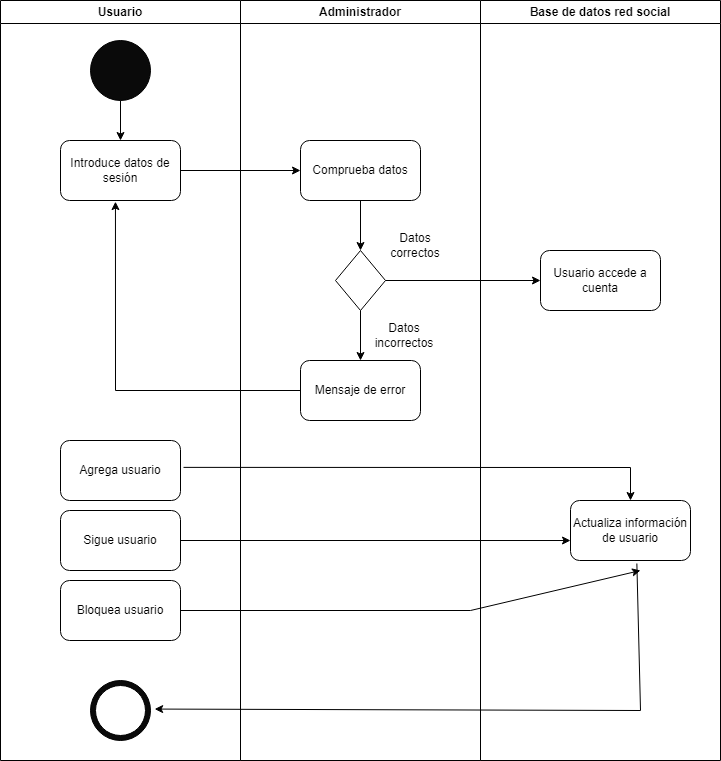

The diagram above was exported from draw.io. Its source (the exported page's mxGraphModel, read from the mxfile embedded in the PNG):
<mxGraphModel dx="1221" dy="728" grid="1" gridSize="10" guides="1" tooltips="1" connect="1" arrows="1" fold="1" page="1" pageScale="1" pageWidth="827" pageHeight="1169" math="0" shadow="0">
  <root>
    <mxCell id="0" />
    <mxCell id="1" parent="0" />
    <mxCell id="yvYPalGavBVkVp-TFTj6-55" value="Usuario" style="swimlane;whiteSpace=wrap;html=1;" parent="1" vertex="1">
      <mxGeometry x="40" y="40" width="240" height="760" as="geometry" />
    </mxCell>
    <mxCell id="yvYPalGavBVkVp-TFTj6-58" value="" style="ellipse;whiteSpace=wrap;html=1;aspect=fixed;fillColor=#0A0A0A;" parent="yvYPalGavBVkVp-TFTj6-55" vertex="1">
      <mxGeometry x="90" y="40" width="60" height="60" as="geometry" />
    </mxCell>
    <mxCell id="yvYPalGavBVkVp-TFTj6-62" value="" style="group" parent="yvYPalGavBVkVp-TFTj6-55" vertex="1" connectable="0">
      <mxGeometry x="90" y="680" width="60" height="60" as="geometry" />
    </mxCell>
    <mxCell id="yvYPalGavBVkVp-TFTj6-60" value="" style="ellipse;whiteSpace=wrap;html=1;aspect=fixed;fillColor=#0A0A0A;" parent="yvYPalGavBVkVp-TFTj6-62" vertex="1">
      <mxGeometry width="60" height="60" as="geometry" />
    </mxCell>
    <mxCell id="yvYPalGavBVkVp-TFTj6-61" value="" style="ellipse;whiteSpace=wrap;html=1;aspect=fixed;fillColor=#FFFFFF;" parent="yvYPalGavBVkVp-TFTj6-62" vertex="1">
      <mxGeometry x="5" y="5" width="50" height="50" as="geometry" />
    </mxCell>
    <mxCell id="yvYPalGavBVkVp-TFTj6-63" value="Introduce datos de sesión" style="rounded=1;whiteSpace=wrap;html=1;" parent="yvYPalGavBVkVp-TFTj6-55" vertex="1">
      <mxGeometry x="60" y="140" width="120" height="60" as="geometry" />
    </mxCell>
    <mxCell id="yvYPalGavBVkVp-TFTj6-64" value="" style="endArrow=classic;html=1;rounded=0;entryX=0.5;entryY=0;entryDx=0;entryDy=0;" parent="yvYPalGavBVkVp-TFTj6-55" target="yvYPalGavBVkVp-TFTj6-63" edge="1">
      <mxGeometry width="50" height="50" relative="1" as="geometry">
        <mxPoint x="120" y="100" as="sourcePoint" />
        <mxPoint x="170" y="50" as="targetPoint" />
      </mxGeometry>
    </mxCell>
    <mxCell id="yvYPalGavBVkVp-TFTj6-67" value="" style="endArrow=classic;html=1;rounded=0;entryX=0;entryY=0.5;entryDx=0;entryDy=0;" parent="yvYPalGavBVkVp-TFTj6-55" target="yvYPalGavBVkVp-TFTj6-65" edge="1">
      <mxGeometry width="50" height="50" relative="1" as="geometry">
        <mxPoint x="180" y="170" as="sourcePoint" />
        <mxPoint x="230" y="120" as="targetPoint" />
      </mxGeometry>
    </mxCell>
    <mxCell id="yvYPalGavBVkVp-TFTj6-93" value="Agrega usuario" style="rounded=1;whiteSpace=wrap;html=1;" parent="yvYPalGavBVkVp-TFTj6-55" vertex="1">
      <mxGeometry x="60" y="440" width="120" height="60" as="geometry" />
    </mxCell>
    <mxCell id="yvYPalGavBVkVp-TFTj6-100" value="Bloquea usuario" style="rounded=1;whiteSpace=wrap;html=1;" parent="yvYPalGavBVkVp-TFTj6-55" vertex="1">
      <mxGeometry x="60" y="580" width="120" height="60" as="geometry" />
    </mxCell>
    <mxCell id="yvYPalGavBVkVp-TFTj6-101" value="Sigue usuario" style="rounded=1;whiteSpace=wrap;html=1;" parent="yvYPalGavBVkVp-TFTj6-55" vertex="1">
      <mxGeometry x="60" y="510" width="120" height="60" as="geometry" />
    </mxCell>
    <mxCell id="yvYPalGavBVkVp-TFTj6-105" value="" style="endArrow=classic;html=1;rounded=0;" parent="yvYPalGavBVkVp-TFTj6-55" edge="1">
      <mxGeometry width="50" height="50" relative="1" as="geometry">
        <mxPoint x="180" y="610" as="sourcePoint" />
        <mxPoint x="640" y="570" as="targetPoint" />
        <Array as="points">
          <mxPoint x="470" y="610" />
        </Array>
      </mxGeometry>
    </mxCell>
    <mxCell id="yvYPalGavBVkVp-TFTj6-56" value="Administrador" style="swimlane;whiteSpace=wrap;html=1;" parent="1" vertex="1">
      <mxGeometry x="280" y="40" width="240" height="760" as="geometry" />
    </mxCell>
    <mxCell id="yvYPalGavBVkVp-TFTj6-65" value="Comprueba datos" style="rounded=1;whiteSpace=wrap;html=1;" parent="yvYPalGavBVkVp-TFTj6-56" vertex="1">
      <mxGeometry x="60" y="140" width="120" height="60" as="geometry" />
    </mxCell>
    <mxCell id="yvYPalGavBVkVp-TFTj6-68" value="" style="rhombus;whiteSpace=wrap;html=1;" parent="yvYPalGavBVkVp-TFTj6-56" vertex="1">
      <mxGeometry x="95" y="250" width="50" height="60" as="geometry" />
    </mxCell>
    <mxCell id="yvYPalGavBVkVp-TFTj6-69" value="Datos incorrectos" style="text;html=1;align=center;verticalAlign=middle;whiteSpace=wrap;rounded=0;" parent="yvYPalGavBVkVp-TFTj6-56" vertex="1">
      <mxGeometry x="134" y="320" width="60" height="30" as="geometry" />
    </mxCell>
    <mxCell id="yvYPalGavBVkVp-TFTj6-70" value="Datos correctos" style="text;html=1;align=center;verticalAlign=middle;whiteSpace=wrap;rounded=0;" parent="yvYPalGavBVkVp-TFTj6-56" vertex="1">
      <mxGeometry x="145" y="230" width="60" height="30" as="geometry" />
    </mxCell>
    <mxCell id="yvYPalGavBVkVp-TFTj6-72" value="" style="endArrow=classic;html=1;rounded=0;entryX=0.5;entryY=0;entryDx=0;entryDy=0;exitX=0.5;exitY=1;exitDx=0;exitDy=0;" parent="yvYPalGavBVkVp-TFTj6-56" source="yvYPalGavBVkVp-TFTj6-65" target="yvYPalGavBVkVp-TFTj6-68" edge="1">
      <mxGeometry width="50" height="50" relative="1" as="geometry">
        <mxPoint x="70" y="260" as="sourcePoint" />
        <mxPoint x="120" y="210" as="targetPoint" />
      </mxGeometry>
    </mxCell>
    <mxCell id="yvYPalGavBVkVp-TFTj6-76" value="Mensaje de error" style="rounded=1;whiteSpace=wrap;html=1;" parent="yvYPalGavBVkVp-TFTj6-56" vertex="1">
      <mxGeometry x="60" y="360" width="120" height="60" as="geometry" />
    </mxCell>
    <mxCell id="yvYPalGavBVkVp-TFTj6-77" value="" style="endArrow=classic;html=1;rounded=0;exitX=0.5;exitY=1;exitDx=0;exitDy=0;entryX=0.5;entryY=0;entryDx=0;entryDy=0;" parent="yvYPalGavBVkVp-TFTj6-56" source="yvYPalGavBVkVp-TFTj6-68" target="yvYPalGavBVkVp-TFTj6-76" edge="1">
      <mxGeometry width="50" height="50" relative="1" as="geometry">
        <mxPoint x="-80" y="340" as="sourcePoint" />
        <mxPoint x="-30" y="290" as="targetPoint" />
      </mxGeometry>
    </mxCell>
    <mxCell id="yvYPalGavBVkVp-TFTj6-59" value="Base de datos red social" style="swimlane;whiteSpace=wrap;html=1;" parent="1" vertex="1">
      <mxGeometry x="520" y="40" width="240" height="760" as="geometry" />
    </mxCell>
    <mxCell id="yvYPalGavBVkVp-TFTj6-73" value="Usuario accede a cuenta" style="rounded=1;whiteSpace=wrap;html=1;" parent="yvYPalGavBVkVp-TFTj6-59" vertex="1">
      <mxGeometry x="60" y="250" width="120" height="60" as="geometry" />
    </mxCell>
    <mxCell id="yvYPalGavBVkVp-TFTj6-79" value="Actualiza información de usuario" style="rounded=1;whiteSpace=wrap;html=1;" parent="yvYPalGavBVkVp-TFTj6-59" vertex="1">
      <mxGeometry x="90" y="500" width="120" height="60" as="geometry" />
    </mxCell>
    <mxCell id="yvYPalGavBVkVp-TFTj6-75" value="" style="endArrow=classic;html=1;rounded=0;exitX=1;exitY=0.5;exitDx=0;exitDy=0;entryX=0;entryY=0.5;entryDx=0;entryDy=0;" parent="1" source="yvYPalGavBVkVp-TFTj6-68" target="yvYPalGavBVkVp-TFTj6-73" edge="1">
      <mxGeometry width="50" height="50" relative="1" as="geometry">
        <mxPoint x="440" y="460" as="sourcePoint" />
        <mxPoint x="490" y="410" as="targetPoint" />
      </mxGeometry>
    </mxCell>
    <mxCell id="yvYPalGavBVkVp-TFTj6-84" value="" style="endArrow=classic;html=1;rounded=0;exitX=0;exitY=0.5;exitDx=0;exitDy=0;entryX=0.458;entryY=1.019;entryDx=0;entryDy=0;entryPerimeter=0;" parent="1" source="yvYPalGavBVkVp-TFTj6-76" target="yvYPalGavBVkVp-TFTj6-63" edge="1">
      <mxGeometry width="50" height="50" relative="1" as="geometry">
        <mxPoint x="80" y="390" as="sourcePoint" />
        <mxPoint x="130" y="340" as="targetPoint" />
        <Array as="points">
          <mxPoint x="155" y="430" />
        </Array>
      </mxGeometry>
    </mxCell>
    <mxCell id="yvYPalGavBVkVp-TFTj6-102" value="" style="endArrow=classic;html=1;rounded=0;exitX=1.025;exitY=0.448;exitDx=0;exitDy=0;exitPerimeter=0;" parent="1" source="yvYPalGavBVkVp-TFTj6-93" target="yvYPalGavBVkVp-TFTj6-79" edge="1">
      <mxGeometry width="50" height="50" relative="1" as="geometry">
        <mxPoint x="350" y="540" as="sourcePoint" />
        <mxPoint x="400" y="490" as="targetPoint" />
        <Array as="points">
          <mxPoint x="670" y="507" />
        </Array>
      </mxGeometry>
    </mxCell>
    <mxCell id="yvYPalGavBVkVp-TFTj6-103" value="" style="endArrow=classic;html=1;rounded=0;exitX=1;exitY=0.5;exitDx=0;exitDy=0;entryX=0;entryY=0.667;entryDx=0;entryDy=0;entryPerimeter=0;" parent="1" source="yvYPalGavBVkVp-TFTj6-101" target="yvYPalGavBVkVp-TFTj6-79" edge="1">
      <mxGeometry width="50" height="50" relative="1" as="geometry">
        <mxPoint x="240" y="590" as="sourcePoint" />
        <mxPoint x="290" y="540" as="targetPoint" />
      </mxGeometry>
    </mxCell>
    <mxCell id="yvYPalGavBVkVp-TFTj6-106" value="" style="endArrow=classic;html=1;rounded=0;exitX=0.553;exitY=1.05;exitDx=0;exitDy=0;exitPerimeter=0;entryX=1.069;entryY=0.476;entryDx=0;entryDy=0;entryPerimeter=0;" parent="1" source="yvYPalGavBVkVp-TFTj6-79" target="yvYPalGavBVkVp-TFTj6-60" edge="1">
      <mxGeometry width="50" height="50" relative="1" as="geometry">
        <mxPoint x="610" y="710" as="sourcePoint" />
        <mxPoint x="660" y="660" as="targetPoint" />
        <Array as="points">
          <mxPoint x="680" y="750" />
        </Array>
      </mxGeometry>
    </mxCell>
  </root>
</mxGraphModel>